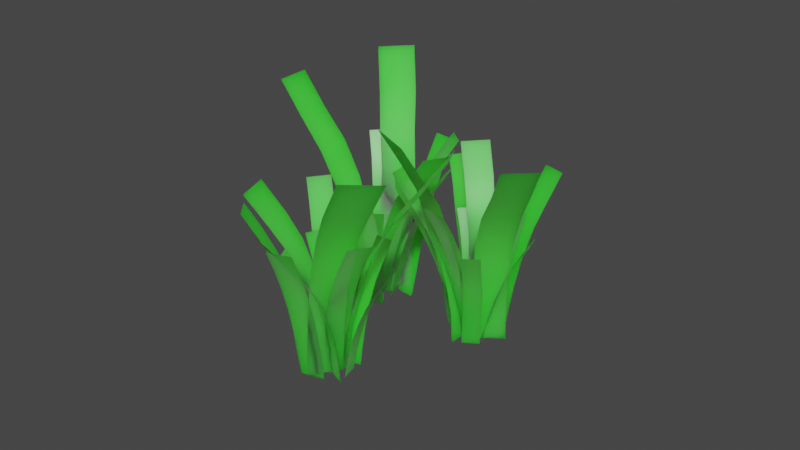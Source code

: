 # Source: GardenBed.blend  (saved by Blender 3.2.14; exported with 4.5.12 LTS)
import bpy
from mathutils import Matrix  # noqa: F401  (used for matrix-valued properties, if any)

bpy.ops.wm.read_factory_settings(use_empty=True)
scene = bpy.context.scene
scene.name = 'Scene'

# ---- collections
col_collection = bpy.data.collections.new('Collection'); scene.collection.children.link(col_collection)

# ---- materials (node trees are filled in below, after node groups)
mat_foliage01_col = bpy.data.materials.new('Foliage01_col')
mat_foliage01_col.use_transparent_shadow = False

# ---- material node trees
mat_foliage01_col.use_nodes = True; mat_foliage01_col.node_tree.nodes.clear()
_N = mat_foliage01_col.node_tree.nodes; _L = mat_foliage01_col.node_tree.links
n0 = _N.new('ShaderNodeBsdfPrincipled'); n0.name = 'Principled BSDF'; n0.location = (10, 300)
n0.distribution = 'GGX'
n0.subsurface_method = 'RANDOM_WALK_SKIN'
n0.inputs[0].default_value = (0.1149, 0.8, 0.07945, 1.0)
n0.inputs[2].default_value = 0.4
n0.inputs[3].default_value = 1.45
n0.inputs[8].default_value = 1.0
n0.inputs[9].default_value = (1.0, 1.0, 0.6)
n0.inputs[10].default_value = 0.1762
n0.inputs[27].default_value = (0.8, 0.8, 0.8, 1.0)
n1 = _N.new('ShaderNodeOutputMaterial'); n1.name = 'Material Output'; n1.location = (300, 300)
n2 = _N.new('ShaderNodeNormalMap'); n2.name = 'Normal Map'; n2.location = (-300, -300)
n2.label = 'Normal/Map'
_L.new(n0.outputs[0], n1.inputs[0])
_L.new(n2.outputs[0], n0.inputs[5])
n1.is_active_output = True

# ---- world
world_world = bpy.data.worlds.new('World'); scene.world = world_world
world_world.use_nodes = True; world_world.node_tree.nodes.clear()
_N = world_world.node_tree.nodes; _L = world_world.node_tree.links
n0 = _N.new('ShaderNodeOutputWorld'); n0.name = 'World Output'; n0.location = (300, 300)
n1 = _N.new('ShaderNodeBackground'); n1.name = 'Background'; n1.location = (10, 300)
n1.inputs[0].default_value = (0.05088, 0.05088, 0.05088, 1.0)
_L.new(n1.outputs[0], n0.inputs[0])
n0.is_active_output = True
world_world.color = (0.05088, 0.05088, 0.05088)
world_world.use_sun_shadow = False
world_world.sun_shadow_jitter_overblur = 0.0

# ---- meshes
me_foliage01_col_002 = bpy.data.meshes.new('Foliage01_col.002')
me_foliage01_col_002.from_pydata([(0.1859, -0.03085, 0.1), (0.178, 0.7163, -0.2142), (0.3098, -0.03085, 0.1193), (0.2931, 0.7191, -0.2142), (0.1816, 0.6013, -0.1293), (0.1863, 0.4932, -0.04486), (0.1895, 0.3746, 0.02079), (0.1906, 0.2418, 0.06391), (0.1899, 0.1066, 0.08923), (0.309, 0.1066, 0.09649), (0.3081, 0.2418, 0.0604), (0.3147, 0.3747, 0.01404), (0.3105, 0.4968, -0.04841), (0.2989, 0.602, -0.129), (0.275, -0.0369, 0.1043), (0.4235, 0.4998, -0.03435), (0.3161, -0.0369, 0.1665), (0.4773, 0.5053, 0.03282), (0.387, 0.4199, 0.007061), (0.3549, 0.3328, 0.03797), (0.3277, 0.2427, 0.06237), (0.3059, 0.1511, 0.08257), (0.2888, 0.05785, 0.0973), (0.3377, 0.05785, 0.1589), (0.3587, 0.1511, 0.1441), (0.376, 0.2427, 0.1263), (0.4065, 0.3328, 0.1014), (0.4402, 0.4213, 0.07005), (0.3452, -0.04038, 0.157), (0.5468, 0.5048, 0.1723), (0.3311, -0.04038, 0.2371), (0.5382, 0.5046, 0.253), (0.4962, 0.4178, 0.1684), (0.4526, 0.3293, 0.1651), (0.4158, 0.2392, 0.1624), (0.3865, 0.1476, 0.1599), (0.3634, 0.05437, 0.1583), (0.3556, 0.05437, 0.2389), (0.3781, 0.1476, 0.2407), (0.4077, 0.2392, 0.243), (0.4443, 0.3293, 0.2458), (0.4875, 0.4175, 0.2492), (0.2793, -0.01284, 0.1994), (0.3427, 0.5123, 0.4018), (0.2262, -0.01284, 0.2288), (0.264, 0.5123, 0.4213), (0.3346, 0.4324, 0.3527), (0.3312, 0.3547, 0.3101), (0.3231, 0.2668, 0.2747), (0.3152, 0.1751, 0.2461), (0.301, 0.08191, 0.2221), (0.2304, 0.08191, 0.2438), (0.2364, 0.1751, 0.2656), (0.2443, 0.2668, 0.2942), (0.2524, 0.3547, 0.3296), (0.2559, 0.4324, 0.3721), (0.2235, -0.03107, 0.1996), (0.03568, 0.5088, 0.2955), (0.1855, -0.03107, 0.1279), (-0.002333, 0.5088, 0.2238), (0.08426, 0.4234, 0.2712), (0.1297, 0.3376, 0.2506), (0.1644, 0.2485, 0.233), (0.1902, 0.1569, 0.2184), (0.2099, 0.06368, 0.2073), (0.1719, 0.06368, 0.1356), (0.1522, 0.1569, 0.1467), (0.1264, 0.2485, 0.1613), (0.09173, 0.3376, 0.1789), (0.04625, 0.4234, 0.1995), (0.3043, -0.02219, 0.1057), (0.5561, 0.7592, -0.104), (0.3637, -0.02219, 0.2074), (0.6138, 0.7752, 0.01413), (0.484, 0.6228, -0.03601), (0.4274, 0.5173, 0.01279), (0.3879, 0.3834, 0.05383), (0.3514, 0.2505, 0.07649), (0.3235, 0.1153, 0.09379), (0.3829, 0.1153, 0.1955), (0.4108, 0.2505, 0.1782), (0.4473, 0.3834, 0.1555), (0.4861, 0.5241, 0.1215), (0.542, 0.6369, 0.08024), (0.3663, -0.03035, 0.09691), (0.5485, 0.5264, 0.2441), (0.2955, -0.03035, 0.1579), (0.4929, 0.5285, 0.3095), (0.4985, 0.4406, 0.2051), (0.4483, 0.3601, 0.1671), (0.4095, 0.2718, 0.1372), (0.3845, 0.1728, 0.117), (0.3705, 0.07207, 0.1044), (0.3088, 0.07207, 0.1685), (0.3298, 0.1728, 0.1854), (0.3529, 0.2718, 0.2115), (0.3903, 0.3628, 0.2393), (0.4417, 0.4412, 0.2716), (0.3208, -0.03486, 0.1454), (0.3278, 0.365, 0.2966), (0.2657, -0.03486, 0.1387), (0.2637, 0.3691, 0.2947), (0.3219, 0.3055, 0.2559), (0.3199, 0.2406, 0.2228), (0.3192, 0.1735, 0.1956), (0.3183, 0.1052, 0.1734), (0.3181, 0.03574, 0.1566), (0.2596, 0.03574, 0.1546), (0.2579, 0.1052, 0.1737), (0.2596, 0.1735, 0.1921), (0.259, 0.2406, 0.2214), (0.2605, 0.3066, 0.2557), (0.2571, -0.03745, 0.1598), (0.151, 0.3688, 0.2668), (0.2184, -0.03745, 0.1132), (0.1093, 0.3686, 0.223), (0.1777, 0.304, 0.24), (0.2006, 0.238, 0.2169), (0.2199, 0.1709, 0.1973), (0.2354, 0.1026, 0.1818), (0.2475, 0.03315, 0.1695), (0.2055, 0.03315, 0.1262), (0.1936, 0.1026, 0.1381), (0.1781, 0.1709, 0.1538), (0.1588, 0.238, 0.1732), (0.136, 0.3037, 0.1961), (0.2648, -0.01693, 0.102), (0.1193, 0.3743, 0.04023), (0.2737, -0.01693, 0.05766), (0.1462, 0.3743, -0.01389), (0.1511, 0.3148, 0.05937), (0.1769, 0.2569, 0.07793), (0.2009, 0.1914, 0.09044), (0.221, 0.1231, 0.09976), (0.2414, 0.05367, 0.1033), (0.2632, 0.05367, 0.05275), (0.2479, 0.1231, 0.04564), (0.2279, 0.1914, 0.03631), (0.2039, 0.2569, 0.02381), (0.1781, 0.3148, 0.005244), (0.2751, -0.03217, 0.08017), (0.3113, 0.3701, -0.07274), (0.3342, -0.03217, 0.09321), (0.3704, 0.3701, -0.05969), (0.3017, 0.3065, -0.0334), (0.2914, 0.2425, 0.002322), (0.2847, 0.1762, 0.03053), (0.2805, 0.1079, 0.05221), (0.2773, 0.03843, 0.06876), (0.3364, 0.03843, 0.0818), (0.3396, 0.1079, 0.06526), (0.3438, 0.1762, 0.04357), (0.3505, 0.2425, 0.01536), (0.3608, 0.3065, -0.02036), (0.3059, -0.0239, 0.1614), (0.3034, 0.5583, 0.4055), (0.2195, -0.0239, 0.146), (0.2085, 0.5702, 0.3812), (0.2996, 0.4567, 0.3318), (0.2992, 0.3781, 0.2761), (0.2949, 0.2783, 0.2339), (0.2997, 0.1793, 0.2022), (0.3034, 0.07852, 0.178), (0.217, 0.07852, 0.1626), (0.2134, 0.1793, 0.1868), (0.2086, 0.2783, 0.2185), (0.2092, 0.3832, 0.2569), (0.2056, 0.4672, 0.3085), (-0.1447, -0.03085, 0.1923), (-0.2758, 0.7163, 0.478), (-0.2475, -0.03085, 0.1204), (-0.3792, 0.7191, 0.4273), (-0.2416, 0.6013, 0.4001), (-0.2087, 0.4932, 0.3223), (-0.1827, 0.3746, 0.2619), (-0.1648, 0.2418, 0.2227), (-0.153, 0.1066, 0.2003), (-0.2568, 0.1066, 0.1413), (-0.2718, 0.2418, 0.1742), (-0.2982, 0.3747, 0.2129), (-0.3219, 0.4968, 0.2708), (-0.3469, 0.602, 0.3483), (-0.2228, -0.0369, 0.1493), (-0.4172, 0.4998, 0.2084), (-0.2324, -0.0369, 0.07538), (-0.4359, 0.5053, 0.1245), (-0.3662, 0.4199, 0.1873), (-0.3238, 0.3328, 0.1737), (-0.2886, 0.2427, 0.1637), (-0.2601, 0.1511, 0.1552), (-0.2383, 0.05785, 0.1495), (-0.2551, 0.05785, 0.07266), (-0.2804, 0.1511, 0.07675), (-0.3038, 0.2427, 0.08512), (-0.3422, 0.3328, 0.094), (-0.3863, 0.4213, 0.1073), (-0.2627, -0.04038, 0.07111), (-0.4369, 0.5048, -0.03136), (-0.2148, -0.04038, 0.00533), (-0.3937, 0.5046, -0.1001), (-0.3932, 0.4178, -0.005615), (-0.3556, 0.3293, 0.01657), (-0.3237, 0.2392, 0.03514), (-0.2985, 0.1476, 0.05024), (-0.2785, 0.05437, 0.06188), (-0.2359, 0.05437, -0.007077), (-0.2554, 0.1476, -0.01856), (-0.281, 0.2392, -0.03361), (-0.3126, 0.3293, -0.05223), (-0.3499, 0.4175, -0.07431), (-0.1849, -0.01284, 0.06199), (-0.1527, 0.5123, -0.1477), (-0.1243, -0.01284, 0.05897), (-0.07342, 0.5123, -0.1306), (-0.1671, 0.4324, -0.09999), (-0.1827, 0.3547, -0.06025), (-0.191, 0.2668, -0.02487), (-0.1965, 0.1751, 0.004263), (-0.1943, 0.08191, 0.03203), (-0.1214, 0.08191, 0.04364), (-0.1172, 0.1751, 0.02141), (-0.1117, 0.2668, -0.007715), (-0.1034, 0.3547, -0.0431), (-0.08777, 0.4324, -0.08284), (-0.1346, -0.03107, 0.08635), (0.07625, 0.5088, 0.08282), (-0.132, -0.03107, 0.1675), (0.07884, 0.5088, 0.1639), (0.0219, 0.4234, 0.08333), (-0.02797, 0.3376, 0.08176), (-0.06688, 0.2485, 0.08239), (-0.09647, 0.1569, 0.08412), (-0.1191, 0.06368, 0.08544), (-0.1165, 0.06368, 0.1666), (-0.09388, 0.1569, 0.1652), (-0.06429, 0.2485, 0.1635), (-0.02538, 0.3376, 0.1629), (0.02449, 0.4234, 0.1644), (-0.2485, -0.02219, 0.1351), (-0.5669, 0.7592, 0.2127), (-0.2571, -0.02219, 0.0177), (-0.5667, 0.7752, 0.08121), (-0.4722, 0.6228, 0.1833), (-0.3999, 0.5173, 0.1644), (-0.3464, 0.3834, 0.1449), (-0.3036, 0.2505, 0.1406), (-0.271, 0.1153, 0.1374), (-0.2796, 0.1153, 0.01995), (-0.3123, 0.2505, 0.02321), (-0.355, 0.3834, 0.02749), (-0.4048, 0.5241, 0.04097), (-0.4731, 0.6369, 0.05344), (-0.308, -0.03035, 0.1158), (-0.4069, 0.5264, -0.09659), (-0.2176, -0.03035, 0.09211), (-0.3282, 0.5285, -0.1308), (-0.3791, 0.4406, -0.0396), (-0.3508, 0.3601, 0.01666), (-0.3291, 0.2718, 0.06056), (-0.3155, 0.1728, 0.08968), (-0.3085, 0.07207, 0.1072), (-0.2249, 0.07207, 0.07674), (-0.2363, 0.1728, 0.05237), (-0.2456, 0.2718, 0.01873), (-0.267, 0.3628, -0.0227), (-0.2989, 0.4412, -0.07429), (-0.2459, -0.03486, 0.09222), (-0.1856, 0.365, -0.04668), (-0.1993, -0.03486, 0.1224), (-0.1289, 0.3691, -0.01679), (-0.1982, 0.3055, -0.00755), (-0.211, 0.2406, 0.02311), (-0.2223, 0.1735, 0.04786), (-0.2312, 0.1052, 0.06817), (-0.2385, 0.03574, 0.08331), (-0.1868, 0.03574, 0.1109), (-0.1769, 0.1052, 0.09449), (-0.1704, 0.1735, 0.0772), (-0.1569, 0.2406, 0.05114), (-0.1432, 0.3066, 0.01967), (-0.1823, -0.03745, 0.1073), (-0.03998, 0.3688, 0.05787), (-0.168, -0.03745, 0.1662), (-0.02182, 0.3686, 0.1156), (-0.07569, 0.304, 0.07024), (-0.1064, 0.238, 0.08089), (-0.1324, 0.1709, 0.09005), (-0.1531, 0.1026, 0.09706), (-0.1694, 0.03315, 0.1028), (-0.1508, 0.03315, 0.1602), (-0.1349, 0.1026, 0.1547), (-0.114, 0.1709, 0.1475), (-0.08818, 0.238, 0.1385), (-0.0576, 0.3037, 0.128), (-0.2146, -0.01693, 0.1559), (-0.1111, 0.3743, 0.2753), (-0.2422, -0.01693, 0.1917), (-0.1592, 0.3743, 0.3121), (-0.1313, 0.3148, 0.2441), (-0.1463, 0.2569, 0.2161), (-0.1624, 0.1914, 0.1943), (-0.1763, 0.1231, 0.1771), (-0.1931, 0.05367, 0.165), (-0.2349, 0.05367, 0.2008), (-0.2243, 0.1231, 0.2139), (-0.2104, 0.1914, 0.231), (-0.1943, 0.2569, 0.2528), (-0.1793, 0.3148, 0.2809), (-0.2335, -0.03217, 0.1709), (-0.3333, 0.3701, 0.2923), (-0.2808, -0.03217, 0.1332), (-0.3806, 0.3701, 0.2546), (-0.3074, 0.3065, 0.2612), (-0.2824, 0.2425, 0.2336), (-0.264, 0.1762, 0.2113), (-0.2507, 0.1079, 0.1936), (-0.2405, 0.03843, 0.1802), (-0.2878, 0.03843, 0.1425), (-0.298, 0.1079, 0.1559), (-0.3113, 0.1762, 0.1736), (-0.3297, 0.2425, 0.1959), (-0.3547, 0.3065, 0.2235), (-0.2254, -0.0239, 0.08445), (-0.1158, 0.5583, -0.1337), (-0.1546, -0.0239, 0.1363), (-0.04121, 0.5702, -0.07013), (-0.1448, 0.4567, -0.06581), (-0.169, 0.3781, -0.01563), (-0.1837, 0.2783, 0.02413), (-0.2019, 0.1793, 0.05048), (-0.2158, 0.07852, 0.07059), (-0.1451, 0.07852, 0.1224), (-0.1311, 0.1793, 0.1023), (-0.1129, 0.2783, 0.07593), (-0.09655, 0.3832, 0.0412), (-0.07064, 0.4672, -0.003603), (-0.008515, -0.03085, -0.3637), (0.2845, 0.7163, -0.4776), (0.01529, -0.03085, -0.2406), (0.3235, 0.7191, -0.3693), (0.2057, 0.6013, -0.4455), (0.1279, 0.4932, -0.4125), (0.06724, 0.3746, -0.3872), (0.02706, 0.2418, -0.3715), (0.002974, 0.1066, -0.3636), (0.03651, 0.1066, -0.2491), (0.07014, 0.2418, -0.2622), (0.116, 0.3747, -0.2717), (0.1733, 0.4968, -0.2967), (0.2452, 0.602, -0.335), (0.0176, -0.0369, -0.2785), (0.1984, 0.4998, -0.1857), (-0.02693, -0.0369, -0.2187), (0.1534, 0.5053, -0.1123), (0.1471, 0.4199, -0.206), (0.1071, 0.3328, -0.2257), (0.07496, 0.2427, -0.243), (0.04853, 0.1511, -0.2568), (0.0289, 0.05785, -0.2678), (-0.01249, 0.05785, -0.201), (0.00856, 0.1511, -0.1862), (0.03115, 0.2427, -0.176), (0.06487, 0.3328, -0.1557), (0.1058, 0.4213, -0.1346), (-0.008133, -0.04038, -0.1946), (0.0457, 0.5048, 0.0002923), (-0.0883, -0.04038, -0.1807), (-0.03316, 0.5046, 0.01959), (0.03224, 0.4178, -0.0486), (0.02065, 0.3293, -0.09073), (0.01064, 0.2392, -0.1263), (0.003058, 0.1476, -0.1547), (-0.0032, 0.05437, -0.1769), (-0.08173, 0.05437, -0.157), (-0.07573, 0.1476, -0.1352), (-0.06787, 0.2392, -0.1066), (-0.05814, 0.3293, -0.07127), (-0.04666, 0.4175, -0.02941), (-0.07035, -0.01284, -0.2422), (-0.2394, 0.5123, -0.1139), (-0.116, -0.01284, -0.2822), (-0.2844, 0.5123, -0.1814), (-0.1958, 0.4324, -0.1382), (-0.157, 0.3547, -0.1559), (-0.1264, 0.2668, -0.1755), (-0.1022, 0.1751, -0.1926), (-0.08445, 0.08191, -0.2141), (-0.1287, 0.08191, -0.2732), (-0.1472, 0.1751, -0.2601), (-0.1714, 0.2668, -0.243), (-0.202, 0.3547, -0.2234), (-0.2409, 0.4324, -0.2057), (-0.08948, -0.03107, -0.2946), (-0.2434, 0.5088, -0.4388), (-0.03489, -0.03107, -0.3547), (-0.1888, 0.5088, -0.4989), (-0.204, 0.4234, -0.4014), (-0.1693, 0.3376, -0.3655), (-0.1409, 0.2485, -0.3389), (-0.1184, 0.1569, -0.3196), (-0.1013, 0.06368, -0.3048), (-0.04671, 0.06368, -0.3649), (-0.06384, 0.1569, -0.3796), (-0.0863, 0.2485, -0.399), (-0.1147, 0.3376, -0.4256), (-0.1494, 0.4234, -0.4614), (0.02622, -0.02219, -0.2504), (0.3089, 0.7592, -0.08458), (-0.04931, -0.02219, -0.1601), (0.2172, 0.7752, 0.009774), (0.2205, 0.6228, -0.1293), (0.1554, 0.5173, -0.1661), (0.1034, 0.3834, -0.1893), (0.06968, 0.2505, -0.216), (0.04396, 0.1153, -0.2364), (-0.03158, 0.1153, -0.146), (-0.005856, 0.2505, -0.1257), (0.02785, 0.3834, -0.09896), (0.07295, 0.5241, -0.07403), (0.1307, 0.6369, -0.03543), (0.05551, -0.03035, -0.1951), (-0.02129, 0.5264, 0.02621), (-0.02589, -0.03035, -0.241), (-0.1016, 0.5285, -0.003972), (-0.001538, 0.4406, -0.03401), (0.01729, 0.3601, -0.09411), (0.03225, 0.2718, -0.1407), (0.04274, 0.1728, -0.1711), (0.04991, 0.07207, -0.1886), (-0.0313, 0.07207, -0.2249), (-0.04008, 0.1728, -0.1994), (-0.05685, 0.2718, -0.1688), (-0.07031, 0.3628, -0.1242), (-0.08331, 0.4412, -0.06495), (-0.00549, -0.03486, -0.2214), (-0.1454, 0.365, -0.1636), (-0.0179, -0.03486, -0.2755), (-0.1654, 0.3691, -0.2245), (-0.1091, 0.3055, -0.1829), (-0.07866, 0.2406, -0.1961), (-0.0533, 0.1735, -0.206), (-0.03275, 0.1052, -0.2143), (-0.01699, 0.03574, -0.2201), (-0.03496, 0.03574, -0.2759), (-0.05347, 0.1052, -0.2711), (-0.07018, 0.1735, -0.2632), (-0.098, 0.2406, -0.2538), (-0.1298, 0.3066, -0.2408), (-0.04069, -0.03745, -0.2765), (-0.1773, 0.3688, -0.34), (-0.009886, -0.03745, -0.3287), (-0.1501, 0.3686, -0.3941), (-0.143, 0.304, -0.3241), (-0.1135, 0.238, -0.3103), (-0.0885, 0.1709, -0.2988), (-0.06874, 0.1026, -0.2894), (-0.05307, 0.03315, -0.2822), (-0.02647, 0.03315, -0.3364), (-0.04174, 0.1026, -0.3435), (-0.06176, 0.1709, -0.3529), (-0.08652, 0.238, -0.3644), (-0.1158, 0.3037, -0.3781), (0.01636, -0.01693, -0.2888), (0.02517, 0.3743, -0.4467), (0.06109, -0.01693, -0.2954), (0.08523, 0.3743, -0.4396), (0.01794, 0.3148, -0.4102), (0.00922, 0.2569, -0.3797), (0.005592, 0.1914, -0.3528), (0.003601, 0.1231, -0.3308), (0.007236, 0.05367, -0.3104), (0.06214, 0.05367, -0.307), (0.06366, 0.1231, -0.3238), (0.06565, 0.1914, -0.3458), (0.06928, 0.2569, -0.3726), (0.078, 0.3148, -0.4032), (0.04038, -0.03217, -0.2865), (0.1965, 0.3701, -0.3042), (0.04811, -0.03217, -0.2265), (0.2042, 0.3701, -0.2443), (0.1562, 0.3065, -0.3), (0.1191, 0.2425, -0.2976), (0.09033, 0.1762, -0.2943), (0.06851, 0.1079, -0.2909), (0.05186, 0.03843, -0.2883), (0.05959, 0.03843, -0.2283), (0.07624, 0.1079, -0.2309), (0.09806, 0.1762, -0.2343), (0.1269, 0.2425, -0.2376), (0.164, 0.3065, -0.24), (-0.02558, -0.0239, -0.2301), (-0.2561, 0.5583, -0.1497), (-0.04037, -0.0239, -0.3165), (-0.2655, 0.5702, -0.2473), (-0.1881, 0.4567, -0.1783), (-0.1358, 0.3781, -0.1975), (-0.09753, 0.2783, -0.2158), (-0.0661, 0.1793, -0.222), (-0.04212, 0.07852, -0.2268), (-0.05691, 0.07852, -0.3132), (-0.08089, 0.1793, -0.3085), (-0.1123, 0.2783, -0.3022), (-0.1482, 0.3832, -0.2887), (-0.198, 0.4672, -0.2745)], [], [(4, 13, 3, 1), (0, 2, 9, 8), (8, 9, 10, 7), (7, 10, 11, 6), (6, 11, 12, 5), (5, 12, 13, 4), (18, 27, 17, 15), (14, 16, 23, 22), (22, 23, 24, 21), (21, 24, 25, 20), (20, 25, 26, 19), (19, 26, 27, 18), (32, 41, 31, 29), (28, 30, 37, 36), (36, 37, 38, 35), (35, 38, 39, 34), (34, 39, 40, 33), (33, 40, 41, 32), (46, 55, 45, 43), (42, 44, 51, 50), (50, 51, 52, 49), (49, 52, 53, 48), (48, 53, 54, 47), (47, 54, 55, 46), (60, 69, 59, 57), (56, 58, 65, 64), (64, 65, 66, 63), (63, 66, 67, 62), (62, 67, 68, 61), (61, 68, 69, 60), (74, 83, 73, 71), (70, 72, 79, 78), (78, 79, 80, 77), (77, 80, 81, 76), (76, 81, 82, 75), (75, 82, 83, 74), (88, 97, 87, 85), (84, 86, 93, 92), (92, 93, 94, 91), (91, 94, 95, 90), (90, 95, 96, 89), (89, 96, 97, 88), (102, 111, 101, 99), (98, 100, 107, 106), (106, 107, 108, 105), (105, 108, 109, 104), (104, 109, 110, 103), (103, 110, 111, 102), (116, 125, 115, 113), (112, 114, 121, 120), (120, 121, 122, 119), (119, 122, 123, 118), (118, 123, 124, 117), (117, 124, 125, 116), (130, 139, 129, 127), (126, 128, 135, 134), (134, 135, 136, 133), (133, 136, 137, 132), (132, 137, 138, 131), (131, 138, 139, 130), (144, 153, 143, 141), (140, 142, 149, 148), (148, 149, 150, 147), (147, 150, 151, 146), (146, 151, 152, 145), (145, 152, 153, 144), (158, 167, 157, 155), (154, 156, 163, 162), (162, 163, 164, 161), (161, 164, 165, 160), (160, 165, 166, 159), (159, 166, 167, 158), (172, 181, 171, 169), (168, 170, 177, 176), (176, 177, 178, 175), (175, 178, 179, 174), (174, 179, 180, 173), (173, 180, 181, 172), (186, 195, 185, 183), (182, 184, 191, 190), (190, 191, 192, 189), (189, 192, 193, 188), (188, 193, 194, 187), (187, 194, 195, 186), (200, 209, 199, 197), (196, 198, 205, 204), (204, 205, 206, 203), (203, 206, 207, 202), (202, 207, 208, 201), (201, 208, 209, 200), (214, 223, 213, 211), (210, 212, 219, 218), (218, 219, 220, 217), (217, 220, 221, 216), (216, 221, 222, 215), (215, 222, 223, 214), (228, 237, 227, 225), (224, 226, 233, 232), (232, 233, 234, 231), (231, 234, 235, 230), (230, 235, 236, 229), (229, 236, 237, 228), (242, 251, 241, 239), (238, 240, 247, 246), (246, 247, 248, 245), (245, 248, 249, 244), (244, 249, 250, 243), (243, 250, 251, 242), (256, 265, 255, 253), (252, 254, 261, 260), (260, 261, 262, 259), (259, 262, 263, 258), (258, 263, 264, 257), (257, 264, 265, 256), (270, 279, 269, 267), (266, 268, 275, 274), (274, 275, 276, 273), (273, 276, 277, 272), (272, 277, 278, 271), (271, 278, 279, 270), (284, 293, 283, 281), (280, 282, 289, 288), (288, 289, 290, 287), (287, 290, 291, 286), (286, 291, 292, 285), (285, 292, 293, 284), (298, 307, 297, 295), (294, 296, 303, 302), (302, 303, 304, 301), (301, 304, 305, 300), (300, 305, 306, 299), (299, 306, 307, 298), (312, 321, 311, 309), (308, 310, 317, 316), (316, 317, 318, 315), (315, 318, 319, 314), (314, 319, 320, 313), (313, 320, 321, 312), (326, 335, 325, 323), (322, 324, 331, 330), (330, 331, 332, 329), (329, 332, 333, 328), (328, 333, 334, 327), (327, 334, 335, 326), (340, 349, 339, 337), (336, 338, 345, 344), (344, 345, 346, 343), (343, 346, 347, 342), (342, 347, 348, 341), (341, 348, 349, 340), (354, 363, 353, 351), (350, 352, 359, 358), (358, 359, 360, 357), (357, 360, 361, 356), (356, 361, 362, 355), (355, 362, 363, 354), (368, 377, 367, 365), (364, 366, 373, 372), (372, 373, 374, 371), (371, 374, 375, 370), (370, 375, 376, 369), (369, 376, 377, 368), (382, 391, 381, 379), (378, 380, 387, 386), (386, 387, 388, 385), (385, 388, 389, 384), (384, 389, 390, 383), (383, 390, 391, 382), (396, 405, 395, 393), (392, 394, 401, 400), (400, 401, 402, 399), (399, 402, 403, 398), (398, 403, 404, 397), (397, 404, 405, 396), (410, 419, 409, 407), (406, 408, 415, 414), (414, 415, 416, 413), (413, 416, 417, 412), (412, 417, 418, 411), (411, 418, 419, 410), (424, 433, 423, 421), (420, 422, 429, 428), (428, 429, 430, 427), (427, 430, 431, 426), (426, 431, 432, 425), (425, 432, 433, 424), (438, 447, 437, 435), (434, 436, 443, 442), (442, 443, 444, 441), (441, 444, 445, 440), (440, 445, 446, 439), (439, 446, 447, 438), (452, 461, 451, 449), (448, 450, 457, 456), (456, 457, 458, 455), (455, 458, 459, 454), (454, 459, 460, 453), (453, 460, 461, 452), (466, 475, 465, 463), (462, 464, 471, 470), (470, 471, 472, 469), (469, 472, 473, 468), (468, 473, 474, 467), (467, 474, 475, 466), (480, 489, 479, 477), (476, 478, 485, 484), (484, 485, 486, 483), (483, 486, 487, 482), (482, 487, 488, 481), (481, 488, 489, 480), (494, 503, 493, 491), (490, 492, 499, 498), (498, 499, 500, 497), (497, 500, 501, 496), (496, 501, 502, 495), (495, 502, 503, 494)])
me_foliage01_col_002.polygons.foreach_set('use_smooth', [True] * 216)
_uv = me_foliage01_col_002.uv_layers.new(name='UVMap')
_uv.uv.foreach_set('vector', [0.0, 0.8026, 0.1177, 0.8026, 0.1177, 0.945, 0.0, 0.945, 0.0, 0.09021, 0.1177, 0.09021, 0.1177, 0.2327, 0.0, 0.2327, 0.0, 0.2327, 0.1177, 0.2327, 0.1177, 0.3752, 0.0, 0.3752, 0.0, 0.3752, 0.1177, 0.3752, 0.1177, 0.5176, 0.0, 0.5176, 0.0, 0.5176, 0.1177, 0.5176, 0.1177, 0.6601, 0.0, 0.6601, 0.0, 0.6601, 0.1177, 0.6601, 0.1177, 0.8026, 0.0, 0.8026, 0.3969, 0.7902, 0.5146, 0.7902, 0.5146, 0.9326, 0.3969, 0.9326, 0.3969, 0.07781, 0.5146, 0.07781, 0.5146, 0.2203, 0.3969, 0.2203, 0.3969, 0.2203, 0.5146, 0.2203, 0.5146, 0.3628, 0.3969, 0.3628, 0.3969, 0.3628, 0.5146, 0.3628, 0.5146, 0.5052, 0.3969, 0.5052, 0.3969, 0.5052, 0.5146, 0.5052, 0.5146, 0.6477, 0.3969, 0.6477, 0.3969, 0.6477, 0.5146, 0.6477, 0.5146, 0.7902, 0.3969, 0.7902, 0.2945, 0.7948, 0.4123, 0.7948, 0.4123, 0.9373, 0.2945, 0.9373, 0.2945, 0.08246, 0.4123, 0.08246, 0.4123, 0.2249, 0.2945, 0.2249, 0.2945, 0.2249, 0.4123, 0.2249, 0.4123, 0.3674, 0.2945, 0.3674, 0.2945, 0.3674, 0.4123, 0.3674, 0.4123, 0.5099, 0.2945, 0.5099, 0.2945, 0.5099, 0.4123, 0.5099, 0.4123, 0.6524, 0.2945, 0.6524, 0.2945, 0.6524, 0.4123, 0.6524, 0.4123, 0.7948, 0.2945, 0.7948, 0.5054, 0.7902, 0.6231, 0.7902, 0.6231, 0.9326, 0.5054, 0.9326, 0.5054, 0.07781, 0.6231, 0.07781, 0.6231, 0.2203, 0.5054, 0.2203, 0.5054, 0.2203, 0.6231, 0.2203, 0.6231, 0.3628, 0.5054, 0.3628, 0.5054, 0.3628, 0.6231, 0.3628, 0.6231, 0.5052, 0.5054, 0.5052, 0.5054, 0.5052, 0.6231, 0.5052, 0.6231, 0.6477, 0.5054, 0.6477, 0.5054, 0.6477, 0.6231, 0.6477, 0.6231, 0.7902, 0.5054, 0.7902, 0.2945, 0.7948, 0.4123, 0.7948, 0.4123, 0.9373, 0.2945, 0.9373, 0.2945, 0.08246, 0.4123, 0.08246, 0.4123, 0.2249, 0.2945, 0.2249, 0.2945, 0.2249, 0.4123, 0.2249, 0.4123, 0.3674, 0.2945, 0.3674, 0.2945, 0.3674, 0.4123, 0.3674, 0.4123, 0.5099, 0.2945, 0.5099, 0.2945, 0.5099, 0.4123, 0.5099, 0.4123, 0.6524, 0.2945, 0.6524, 0.2945, 0.6524, 0.4123, 0.6524, 0.4123, 0.7948, 0.2945, 0.7948, 0.3984, 0.7824, 0.5161, 0.7824, 0.5161, 0.9249, 0.3984, 0.9249, 0.3984, 0.07006, 0.5161, 0.07006, 0.5161, 0.2125, 0.3984, 0.2125, 0.3984, 0.2125, 0.5161, 0.2125, 0.5161, 0.355, 0.3984, 0.355, 0.3984, 0.355, 0.5161, 0.355, 0.5161, 0.4975, 0.3984, 0.4975, 0.3984, 0.4975, 0.5161, 0.4975, 0.5161, 0.6399, 0.3984, 0.6399, 0.3984, 0.6399, 0.5161, 0.6399, 0.5161, 0.7824, 0.3984, 0.7824, 0.0, 0.8026, 0.1177, 0.8026, 0.1177, 0.945, 0.0, 0.945, 0.0, 0.09021, 0.1177, 0.09021, 0.1177, 0.2327, 0.0, 0.2327, 0.0, 0.2327, 0.1177, 0.2327, 0.1177, 0.3752, 0.0, 0.3752, 0.0, 0.3752, 0.1177, 0.3752, 0.1177, 0.5176, 0.0, 0.5176, 0.0, 0.5176, 0.1177, 0.5176, 0.1177, 0.6601, 0.0, 0.6601, 0.0, 0.6601, 0.1177, 0.6601, 0.1177, 0.8026, 0.0, 0.8026, 0.3969, 0.7902, 0.5146, 0.7902, 0.5146, 0.9326, 0.3969, 0.9326, 0.3969, 0.07781, 0.5146, 0.07781, 0.5146, 0.2203, 0.3969, 0.2203, 0.3969, 0.2203, 0.5146, 0.2203, 0.5146, 0.3628, 0.3969, 0.3628, 0.3969, 0.3628, 0.5146, 0.3628, 0.5146, 0.5052, 0.3969, 0.5052, 0.3969, 0.5052, 0.5146, 0.5052, 0.5146, 0.6477, 0.3969, 0.6477, 0.3969, 0.6477, 0.5146, 0.6477, 0.5146, 0.7902, 0.3969, 0.7902, 0.2945, 0.7948, 0.4123, 0.7948, 0.4123, 0.9373, 0.2945, 0.9373, 0.2945, 0.08246, 0.4123, 0.08246, 0.4123, 0.2249, 0.2945, 0.2249, 0.2945, 0.2249, 0.4123, 0.2249, 0.4123, 0.3674, 0.2945, 0.3674, 0.2945, 0.3674, 0.4123, 0.3674, 0.4123, 0.5099, 0.2945, 0.5099, 0.2945, 0.5099, 0.4123, 0.5099, 0.4123, 0.6524, 0.2945, 0.6524, 0.2945, 0.6524, 0.4123, 0.6524, 0.4123, 0.7948, 0.2945, 0.7948, 0.5054, 0.7902, 0.6231, 0.7902, 0.6231, 0.9326, 0.5054, 0.9326, 0.5054, 0.07781, 0.6231, 0.07781, 0.6231, 0.2203, 0.5054, 0.2203, 0.5054, 0.2203, 0.6231, 0.2203, 0.6231, 0.3628, 0.5054, 0.3628, 0.5054, 0.3628, 0.6231, 0.3628, 0.6231, 0.5052, 0.5054, 0.5052, 0.5054, 0.5052, 0.6231, 0.5052, 0.6231, 0.6477, 0.5054, 0.6477, 0.5054, 0.6477, 0.6231, 0.6477, 0.6231, 0.7902, 0.5054, 0.7902, 0.2945, 0.7948, 0.4123, 0.7948, 0.4123, 0.9373, 0.2945, 0.9373, 0.2945, 0.08246, 0.4123, 0.08246, 0.4123, 0.2249, 0.2945, 0.2249, 0.2945, 0.2249, 0.4123, 0.2249, 0.4123, 0.3674, 0.2945, 0.3674, 0.2945, 0.3674, 0.4123, 0.3674, 0.4123, 0.5099, 0.2945, 0.5099, 0.2945, 0.5099, 0.4123, 0.5099, 0.4123, 0.6524, 0.2945, 0.6524, 0.2945, 0.6524, 0.4123, 0.6524, 0.4123, 0.7948, 0.2945, 0.7948, 0.3984, 0.7824, 0.5161, 0.7824, 0.5161, 0.9249, 0.3984, 0.9249, 0.3984, 0.07006, 0.5161, 0.07006, 0.5161, 0.2125, 0.3984, 0.2125, 0.3984, 0.2125, 0.5161, 0.2125, 0.5161, 0.355, 0.3984, 0.355, 0.3984, 0.355, 0.5161, 0.355, 0.5161, 0.4975, 0.3984, 0.4975, 0.3984, 0.4975, 0.5161, 0.4975, 0.5161, 0.6399, 0.3984, 0.6399, 0.3984, 0.6399, 0.5161, 0.6399, 0.5161, 0.7824, 0.3984, 0.7824, 0.0, 0.8026, 0.1177, 0.8026, 0.1177, 0.945, 0.0, 0.945, 0.0, 0.09021, 0.1177, 0.09021, 0.1177, 0.2327, 0.0, 0.2327, 0.0, 0.2327, 0.1177, 0.2327, 0.1177, 0.3752, 0.0, 0.3752, 0.0, 0.3752, 0.1177, 0.3752, 0.1177, 0.5176, 0.0, 0.5176, 0.0, 0.5176, 0.1177, 0.5176, 0.1177, 0.6601, 0.0, 0.6601, 0.0, 0.6601, 0.1177, 0.6601, 0.1177, 0.8026, 0.0, 0.8026, 0.3969, 0.7902, 0.5146, 0.7902, 0.5146, 0.9326, 0.3969, 0.9326, 0.3969, 0.07781, 0.5146, 0.07781, 0.5146, 0.2203, 0.3969, 0.2203, 0.3969, 0.2203, 0.5146, 0.2203, 0.5146, 0.3628, 0.3969, 0.3628, 0.3969, 0.3628, 0.5146, 0.3628, 0.5146, 0.5052, 0.3969, 0.5052, 0.3969, 0.5052, 0.5146, 0.5052, 0.5146, 0.6477, 0.3969, 0.6477, 0.3969, 0.6477, 0.5146, 0.6477, 0.5146, 0.7902, 0.3969, 0.7902, 0.2945, 0.7948, 0.4123, 0.7948, 0.4123, 0.9373, 0.2945, 0.9373, 0.2945, 0.08246, 0.4123, 0.08246, 0.4123, 0.2249, 0.2945, 0.2249, 0.2945, 0.2249, 0.4123, 0.2249, 0.4123, 0.3674, 0.2945, 0.3674, 0.2945, 0.3674, 0.4123, 0.3674, 0.4123, 0.5099, 0.2945, 0.5099, 0.2945, 0.5099, 0.4123, 0.5099, 0.4123, 0.6524, 0.2945, 0.6524, 0.2945, 0.6524, 0.4123, 0.6524, 0.4123, 0.7948, 0.2945, 0.7948, 0.5054, 0.7902, 0.6231, 0.7902, 0.6231, 0.9326, 0.5054, 0.9326, 0.5054, 0.07781, 0.6231, 0.07781, 0.6231, 0.2203, 0.5054, 0.2203, 0.5054, 0.2203, 0.6231, 0.2203, 0.6231, 0.3628, 0.5054, 0.3628, 0.5054, 0.3628, 0.6231, 0.3628, 0.6231, 0.5052, 0.5054, 0.5052, 0.5054, 0.5052, 0.6231, 0.5052, 0.6231, 0.6477, 0.5054, 0.6477, 0.5054, 0.6477, 0.6231, 0.6477, 0.6231, 0.7902, 0.5054, 0.7902, 0.2945, 0.7948, 0.4123, 0.7948, 0.4123, 0.9373, 0.2945, 0.9373, 0.2945, 0.08246, 0.4123, 0.08246, 0.4123, 0.2249, 0.2945, 0.2249, 0.2945, 0.2249, 0.4123, 0.2249, 0.4123, 0.3674, 0.2945, 0.3674, 0.2945, 0.3674, 0.4123, 0.3674, 0.4123, 0.5099, 0.2945, 0.5099, 0.2945, 0.5099, 0.4123, 0.5099, 0.4123, 0.6524, 0.2945, 0.6524, 0.2945, 0.6524, 0.4123, 0.6524, 0.4123, 0.7948, 0.2945, 0.7948, 0.3984, 0.7824, 0.5161, 0.7824, 0.5161, 0.9249, 0.3984, 0.9249, 0.3984, 0.07006, 0.5161, 0.07006, 0.5161, 0.2125, 0.3984, 0.2125, 0.3984, 0.2125, 0.5161, 0.2125, 0.5161, 0.355, 0.3984, 0.355, 0.3984, 0.355, 0.5161, 0.355, 0.5161, 0.4975, 0.3984, 0.4975, 0.3984, 0.4975, 0.5161, 0.4975, 0.5161, 0.6399, 0.3984, 0.6399, 0.3984, 0.6399, 0.5161, 0.6399, 0.5161, 0.7824, 0.3984, 0.7824, 0.0, 0.8026, 0.1177, 0.8026, 0.1177, 0.945, 0.0, 0.945, 0.0, 0.09021, 0.1177, 0.09021, 0.1177, 0.2327, 0.0, 0.2327, 0.0, 0.2327, 0.1177, 0.2327, 0.1177, 0.3752, 0.0, 0.3752, 0.0, 0.3752, 0.1177, 0.3752, 0.1177, 0.5176, 0.0, 0.5176, 0.0, 0.5176, 0.1177, 0.5176, 0.1177, 0.6601, 0.0, 0.6601, 0.0, 0.6601, 0.1177, 0.6601, 0.1177, 0.8026, 0.0, 0.8026, 0.3969, 0.7902, 0.5146, 0.7902, 0.5146, 0.9326, 0.3969, 0.9326, 0.3969, 0.07781, 0.5146, 0.07781, 0.5146, 0.2203, 0.3969, 0.2203, 0.3969, 0.2203, 0.5146, 0.2203, 0.5146, 0.3628, 0.3969, 0.3628, 0.3969, 0.3628, 0.5146, 0.3628, 0.5146, 0.5052, 0.3969, 0.5052, 0.3969, 0.5052, 0.5146, 0.5052, 0.5146, 0.6477, 0.3969, 0.6477, 0.3969, 0.6477, 0.5146, 0.6477, 0.5146, 0.7902, 0.3969, 0.7902, 0.2945, 0.7948, 0.4123, 0.7948, 0.4123, 0.9373, 0.2945, 0.9373, 0.2945, 0.08246, 0.4123, 0.08246, 0.4123, 0.2249, 0.2945, 0.2249, 0.2945, 0.2249, 0.4123, 0.2249, 0.4123, 0.3674, 0.2945, 0.3674, 0.2945, 0.3674, 0.4123, 0.3674, 0.4123, 0.5099, 0.2945, 0.5099, 0.2945, 0.5099, 0.4123, 0.5099, 0.4123, 0.6524, 0.2945, 0.6524, 0.2945, 0.6524, 0.4123, 0.6524, 0.4123, 0.7948, 0.2945, 0.7948, 0.5054, 0.7902, 0.6231, 0.7902, 0.6231, 0.9326, 0.5054, 0.9326, 0.5054, 0.07781, 0.6231, 0.07781, 0.6231, 0.2203, 0.5054, 0.2203, 0.5054, 0.2203, 0.6231, 0.2203, 0.6231, 0.3628, 0.5054, 0.3628, 0.5054, 0.3628, 0.6231, 0.3628, 0.6231, 0.5052, 0.5054, 0.5052, 0.5054, 0.5052, 0.6231, 0.5052, 0.6231, 0.6477, 0.5054, 0.6477, 0.5054, 0.6477, 0.6231, 0.6477, 0.6231, 0.7902, 0.5054, 0.7902, 0.2945, 0.7948, 0.4123, 0.7948, 0.4123, 0.9373, 0.2945, 0.9373, 0.2945, 0.08246, 0.4123, 0.08246, 0.4123, 0.2249, 0.2945, 0.2249, 0.2945, 0.2249, 0.4123, 0.2249, 0.4123, 0.3674, 0.2945, 0.3674, 0.2945, 0.3674, 0.4123, 0.3674, 0.4123, 0.5099, 0.2945, 0.5099, 0.2945, 0.5099, 0.4123, 0.5099, 0.4123, 0.6524, 0.2945, 0.6524, 0.2945, 0.6524, 0.4123, 0.6524, 0.4123, 0.7948, 0.2945, 0.7948, 0.3984, 0.7824, 0.5161, 0.7824, 0.5161, 0.9249, 0.3984, 0.9249, 0.3984, 0.07006, 0.5161, 0.07006, 0.5161, 0.2125, 0.3984, 0.2125, 0.3984, 0.2125, 0.5161, 0.2125, 0.5161, 0.355, 0.3984, 0.355, 0.3984, 0.355, 0.5161, 0.355, 0.5161, 0.4975, 0.3984, 0.4975, 0.3984, 0.4975, 0.5161, 0.4975, 0.5161, 0.6399, 0.3984, 0.6399, 0.3984, 0.6399, 0.5161, 0.6399, 0.5161, 0.7824, 0.3984, 0.7824, 0.0, 0.8026, 0.1177, 0.8026, 0.1177, 0.945, 0.0, 0.945, 0.0, 0.09021, 0.1177, 0.09021, 0.1177, 0.2327, 0.0, 0.2327, 0.0, 0.2327, 0.1177, 0.2327, 0.1177, 0.3752, 0.0, 0.3752, 0.0, 0.3752, 0.1177, 0.3752, 0.1177, 0.5176, 0.0, 0.5176, 0.0, 0.5176, 0.1177, 0.5176, 0.1177, 0.6601, 0.0, 0.6601, 0.0, 0.6601, 0.1177, 0.6601, 0.1177, 0.8026, 0.0, 0.8026, 0.3969, 0.7902, 0.5146, 0.7902, 0.5146, 0.9326, 0.3969, 0.9326, 0.3969, 0.07781, 0.5146, 0.07781, 0.5146, 0.2203, 0.3969, 0.2203, 0.3969, 0.2203, 0.5146, 0.2203, 0.5146, 0.3628, 0.3969, 0.3628, 0.3969, 0.3628, 0.5146, 0.3628, 0.5146, 0.5052, 0.3969, 0.5052, 0.3969, 0.5052, 0.5146, 0.5052, 0.5146, 0.6477, 0.3969, 0.6477, 0.3969, 0.6477, 0.5146, 0.6477, 0.5146, 0.7902, 0.3969, 0.7902, 0.2945, 0.7948, 0.4123, 0.7948, 0.4123, 0.9373, 0.2945, 0.9373, 0.2945, 0.08246, 0.4123, 0.08246, 0.4123, 0.2249, 0.2945, 0.2249, 0.2945, 0.2249, 0.4123, 0.2249, 0.4123, 0.3674, 0.2945, 0.3674, 0.2945, 0.3674, 0.4123, 0.3674, 0.4123, 0.5099, 0.2945, 0.5099, 0.2945, 0.5099, 0.4123, 0.5099, 0.4123, 0.6524, 0.2945, 0.6524, 0.2945, 0.6524, 0.4123, 0.6524, 0.4123, 0.7948, 0.2945, 0.7948, 0.5054, 0.7902, 0.6231, 0.7902, 0.6231, 0.9326, 0.5054, 0.9326, 0.5054, 0.07781, 0.6231, 0.07781, 0.6231, 0.2203, 0.5054, 0.2203, 0.5054, 0.2203, 0.6231, 0.2203, 0.6231, 0.3628, 0.5054, 0.3628, 0.5054, 0.3628, 0.6231, 0.3628, 0.6231, 0.5052, 0.5054, 0.5052, 0.5054, 0.5052, 0.6231, 0.5052, 0.6231, 0.6477, 0.5054, 0.6477, 0.5054, 0.6477, 0.6231, 0.6477, 0.6231, 0.7902, 0.5054, 0.7902, 0.2945, 0.7948, 0.4123, 0.7948, 0.4123, 0.9373, 0.2945, 0.9373, 0.2945, 0.08246, 0.4123, 0.08246, 0.4123, 0.2249, 0.2945, 0.2249, 0.2945, 0.2249, 0.4123, 0.2249, 0.4123, 0.3674, 0.2945, 0.3674, 0.2945, 0.3674, 0.4123, 0.3674, 0.4123, 0.5099, 0.2945, 0.5099, 0.2945, 0.5099, 0.4123, 0.5099, 0.4123, 0.6524, 0.2945, 0.6524, 0.2945, 0.6524, 0.4123, 0.6524, 0.4123, 0.7948, 0.2945, 0.7948, 0.3984, 0.7824, 0.5161, 0.7824, 0.5161, 0.9249, 0.3984, 0.9249, 0.3984, 0.07006, 0.5161, 0.07006, 0.5161, 0.2125, 0.3984, 0.2125, 0.3984, 0.2125, 0.5161, 0.2125, 0.5161, 0.355, 0.3984, 0.355, 0.3984, 0.355, 0.5161, 0.355, 0.5161, 0.4975, 0.3984, 0.4975, 0.3984, 0.4975, 0.5161, 0.4975, 0.5161, 0.6399, 0.3984, 0.6399, 0.3984, 0.6399, 0.5161, 0.6399, 0.5161, 0.7824, 0.3984, 0.7824, 0.0, 0.8026, 0.1177, 0.8026, 0.1177, 0.945, 0.0, 0.945, 0.0, 0.09021, 0.1177, 0.09021, 0.1177, 0.2327, 0.0, 0.2327, 0.0, 0.2327, 0.1177, 0.2327, 0.1177, 0.3752, 0.0, 0.3752, 0.0, 0.3752, 0.1177, 0.3752, 0.1177, 0.5176, 0.0, 0.5176, 0.0, 0.5176, 0.1177, 0.5176, 0.1177, 0.6601, 0.0, 0.6601, 0.0, 0.6601, 0.1177, 0.6601, 0.1177, 0.8026, 0.0, 0.8026, 0.3969, 0.7902, 0.5146, 0.7902, 0.5146, 0.9326, 0.3969, 0.9326, 0.3969, 0.07781, 0.5146, 0.07781, 0.5146, 0.2203, 0.3969, 0.2203, 0.3969, 0.2203, 0.5146, 0.2203, 0.5146, 0.3628, 0.3969, 0.3628, 0.3969, 0.3628, 0.5146, 0.3628, 0.5146, 0.5052, 0.3969, 0.5052, 0.3969, 0.5052, 0.5146, 0.5052, 0.5146, 0.6477, 0.3969, 0.6477, 0.3969, 0.6477, 0.5146, 0.6477, 0.5146, 0.7902, 0.3969, 0.7902, 0.2945, 0.7948, 0.4123, 0.7948, 0.4123, 0.9373, 0.2945, 0.9373, 0.2945, 0.08246, 0.4123, 0.08246, 0.4123, 0.2249, 0.2945, 0.2249, 0.2945, 0.2249, 0.4123, 0.2249, 0.4123, 0.3674, 0.2945, 0.3674, 0.2945, 0.3674, 0.4123, 0.3674, 0.4123, 0.5099, 0.2945, 0.5099, 0.2945, 0.5099, 0.4123, 0.5099, 0.4123, 0.6524, 0.2945, 0.6524, 0.2945, 0.6524, 0.4123, 0.6524, 0.4123, 0.7948, 0.2945, 0.7948, 0.5054, 0.7902, 0.6231, 0.7902, 0.6231, 0.9326, 0.5054, 0.9326, 0.5054, 0.07781, 0.6231, 0.07781, 0.6231, 0.2203, 0.5054, 0.2203, 0.5054, 0.2203, 0.6231, 0.2203, 0.6231, 0.3628, 0.5054, 0.3628, 0.5054, 0.3628, 0.6231, 0.3628, 0.6231, 0.5052, 0.5054, 0.5052, 0.5054, 0.5052, 0.6231, 0.5052, 0.6231, 0.6477, 0.5054, 0.6477, 0.5054, 0.6477, 0.6231, 0.6477, 0.6231, 0.7902, 0.5054, 0.7902, 0.2945, 0.7948, 0.4123, 0.7948, 0.4123, 0.9373, 0.2945, 0.9373, 0.2945, 0.08246, 0.4123, 0.08246, 0.4123, 0.2249, 0.2945, 0.2249, 0.2945, 0.2249, 0.4123, 0.2249, 0.4123, 0.3674, 0.2945, 0.3674, 0.2945, 0.3674, 0.4123, 0.3674, 0.4123, 0.5099, 0.2945, 0.5099, 0.2945, 0.5099, 0.4123, 0.5099, 0.4123, 0.6524, 0.2945, 0.6524, 0.2945, 0.6524, 0.4123, 0.6524, 0.4123, 0.7948, 0.2945, 0.7948, 0.3984, 0.7824, 0.5161, 0.7824, 0.5161, 0.9249, 0.3984, 0.9249, 0.3984, 0.07006, 0.5161, 0.07006, 0.5161, 0.2125, 0.3984, 0.2125, 0.3984, 0.2125, 0.5161, 0.2125, 0.5161, 0.355, 0.3984, 0.355, 0.3984, 0.355, 0.5161, 0.355, 0.5161, 0.4975, 0.3984, 0.4975, 0.3984, 0.4975, 0.5161, 0.4975, 0.5161, 0.6399, 0.3984, 0.6399, 0.3984, 0.6399, 0.5161, 0.6399, 0.5161, 0.7824, 0.3984, 0.7824])
me_foliage01_col_002.materials.append(mat_foliage01_col)
me_foliage01_col_002.update()
me_foliage01_col_002.normals_split_custom_set([tuple(v) for v in zip(*[iter([-0.005247, 0.6013, 0.799, -0.00498, 0.6018, 0.7986, -0.01009, 0.5909, 0.8067, -0.01009, 0.5909, 0.8067, -0.1079, 0.1219, 0.9867, -0.1079, 0.1219, 0.9867, -0.06237, 0.1715, 0.9832, -0.06207, 0.1718, 0.9832, -0.06207, 0.1718, 0.9832, -0.06237, 0.1715, 0.9832, 0.01281, 0.2711, 0.9625, 0.0122, 0.2701, 0.9628, 0.0122, 0.2701, 0.9628, 0.01281, 0.2711, 0.9625, 0.03482, 0.3971, 0.9171, 0.03494, 0.3953, 0.9179, 0.03494, 0.3953, 0.9179, 0.03482, 0.3971, 0.9171, 0.01492, 0.5422, 0.8401, 0.01483, 0.5426, 0.8398, 0.01483, 0.5426, 0.8398, 0.01492, 0.5422, 0.8401, -0.00498, 0.6018, 0.7986, -0.005247, 0.6013, 0.799, -0.6752, 0.5029, 0.5396, -0.6757, 0.5012, 0.5405, -0.6621, 0.5444, 0.5151, -0.6621, 0.5444, 0.5151, -0.7934, 0.1929, 0.5773, -0.7934, 0.1929, 0.5773, -0.7699, 0.2225, 0.5981, -0.7708, 0.2215, 0.5974, -0.7708, 0.2215, 0.5974, -0.7699, 0.2225, 0.5981, -0.7467, 0.2672, 0.6092, -0.7467, 0.2673, 0.6091, -0.7467, 0.2673, 0.6091, -0.7467, 0.2672, 0.6092, -0.7375, 0.3357, 0.5861, -0.7371, 0.3376, 0.5854, -0.7371, 0.3376, 0.5854, -0.7375, 0.3357, 0.5861, -0.7072, 0.4228, 0.5666, -0.7067, 0.4238, 0.5666, -0.7067, 0.4238, 0.5666, -0.7072, 0.4228, 0.5666, -0.6757, 0.5012, 0.5405, -0.6752, 0.5029, 0.5396, -0.876, 0.4735, -0.09153, -0.8764, 0.4727, -0.09157, -0.8592, 0.5036, -0.08978, -0.8592, 0.5036, -0.08978, -0.9665, 0.2201, -0.1317, -0.9665, 0.2201, -0.1317, -0.9666, 0.2292, -0.1146, -0.9666, 0.2293, -0.1145, -0.9666, 0.2293, -0.1145, -0.9666, 0.2292, -0.1146, -0.9573, 0.2724, -0.09706, -0.9572, 0.2727, -0.09706, -0.9572, 0.2727, -0.09706, -0.9573, 0.2724, -0.09706, -0.9347, 0.3423, -0.09548, -0.9346, 0.3427, -0.09547, -0.9346, 0.3427, -0.09547, -0.9347, 0.3423, -0.09548, -0.9072, 0.4101, -0.0937, -0.907, 0.4105, -0.0937, -0.907, 0.4105, -0.0937, -0.9072, 0.4101, -0.0937, -0.8764, 0.4727, -0.09157, -0.876, 0.4735, -0.09153, -0.2078, 0.5015, -0.8398, -0.2075, 0.5035, -0.8387, -0.204, 0.5282, -0.8243, -0.204, 0.5282, -0.8243, -0.3711, 0.23, -0.8997, -0.3711, 0.23, -0.8997, -0.3143, 0.2438, -0.9175, -0.3106, 0.2446, -0.9185, -0.3106, 0.2446, -0.9185, -0.3143, 0.2438, -0.9175, -0.2428, 0.2821, -0.9281, -0.2423, 0.283, -0.928, -0.2423, 0.283, -0.928, -0.2428, 0.2821, -0.9281, -0.2255, 0.3451, -0.9111, -0.2255, 0.3451, -0.9111, -0.2255, 0.3451, -0.9111, -0.2255, 0.3451, -0.9111, -0.2168, 0.431, -0.8759, -0.217, 0.4285, -0.8771, -0.217, 0.4285, -0.8771, -0.2168, 0.431, -0.8759, -0.2075, 0.5035, -0.8387, -0.2078, 0.5015, -0.8398, 0.7551, 0.5193, -0.4003, 0.7548, 0.5198, -0.4001, 0.7454, 0.5369, -0.3951, 0.7454, 0.5369, -0.3951, 0.8718, 0.1624, -0.4622, 0.8718, 0.1624, -0.4622, 0.8658, 0.1991, -0.459, 0.8658, 0.1993, -0.459, 0.8658, 0.1993, -0.459, 0.8658, 0.1991, -0.459, 0.8503, 0.2717, -0.4507, 0.8502, 0.2721, -0.4507, 0.8502, 0.2721, -0.4507, 0.8503, 0.2717, -0.4507, 0.8262, 0.3543, -0.438, 0.8262, 0.3544, -0.438, 0.8262, 0.3544, -0.438, 0.8262, 0.3543, -0.438, 0.7879, 0.4524, -0.4177, 0.7885, 0.4512, -0.418, 0.7885, 0.4512, -0.418, 0.7879, 0.4524, -0.4177, 0.7548, 0.5198, -0.4001, 0.7551, 0.5193, -0.4003, -0.7697, 0.5477, 0.3279, -0.7696, 0.5472, 0.3291, -0.7718, 0.5554, 0.3096, -0.7718, 0.5554, 0.3096, -0.852, 0.1624, 0.4977, -0.852, 0.1624, 0.4977, -0.8462, 0.1991, 0.4943, -0.8461, 0.1993, 0.4943, -0.8461, 0.1993, 0.4943, -0.8462, 0.1991, 0.4943, -0.831, 0.2717, 0.4854, -0.8309, 0.2721, 0.4854, -0.8309, 0.2721, 0.4854, -0.831, 0.2717, 0.4854, -0.8211, 0.3314, 0.4648, -0.821, 0.3328, 0.4639, -0.821, 0.3328, 0.4639, -0.8211, 0.3314, 0.4648, -0.7986, 0.4486, 0.4013, -0.7969, 0.4544, 0.398, -0.7969, 0.4544, 0.398, -0.7986, 0.4486, 0.4013, -0.7696, 0.5472, 0.3291, -0.7697, 0.5477, 0.3279, -0.6052, 0.6013, -0.5217, -0.6051, 0.6018, -0.5212, -0.6079, 0.5909, -0.5304, -0.6079, 0.5909, -0.5304, -0.6816, 0.1219, -0.7215, -0.6816, 0.1219, -0.7215, -0.7085, 0.1715, -0.6846, -0.7087, 0.1718, -0.6843, -0.7087, 0.1718, -0.6843, -0.7085, 0.1715, -0.6846, -0.7414, 0.2711, -0.6138, -0.7413, 0.2701, -0.6145, -0.7413, 0.2701, -0.6145, -0.7414, 0.2711, -0.6138, -0.7211, 0.3971, -0.5677, -0.7218, 0.3953, -0.5681, -0.7218, 0.3953, -0.5681, -0.7211, 0.3971, -0.5677, -0.6496, 0.5422, -0.533, -0.6493, 0.5426, -0.5329, -0.6493, 0.5426, -0.5329, -0.6496, 0.5422, -0.533, -0.6051, 0.6018, -0.5212, -0.6052, 0.6013, -0.5217, 0.02645, 0.5029, -0.864, 0.02606, 0.5012, -0.8649, 0.03662, 0.5444, -0.838, 0.03662, 0.5444, -0.838, 0.07439, 0.1929, -0.9784, 0.07439, 0.1929, -0.9784, 0.04327, 0.2225, -0.974, 0.04439, 0.2215, -0.9742, 0.04439, 0.2215, -0.9742, 0.04327, 0.2225, -0.974, 0.01979, 0.2672, -0.9634, 0.01981, 0.2673, -0.9634, 0.01981, 0.2673, -0.9634, 0.01979, 0.2672, -0.9634, 0.03142, 0.3357, -0.9415, 0.03164, 0.3376, -0.9408, 0.03164, 0.3376, -0.9408, 0.03142, 0.3357, -0.9415, 0.0266, 0.4228, -0.9058, 0.0263, 0.4238, -0.9054, 0.0263, 0.4238, -0.9054, 0.0266, 0.4228, -0.9058, 0.02606, 0.5012, -0.8649, 0.02645, 0.5029, -0.864, 0.6373, 0.4735, -0.608, 0.6376, 0.4727, -0.6083, 0.6251, 0.5036, -0.5963, 0.6251, 0.5036, -0.5963, 0.7266, 0.2201, -0.6509, 0.7266, 0.2201, -0.6509, 0.7136, 0.2292, -0.662, 0.7135, 0.2293, -0.6621, 0.7135, 0.2293, -0.6621, 0.7136, 0.2292, -0.662, 0.6942, 0.2724, -0.6663, 0.6941, 0.2727, -0.6662, 0.6941, 0.2727, -0.6662, 0.6942, 0.2724, -0.6663, 0.6784, 0.3423, -0.6501, 0.6783, 0.3427, -0.65, 0.6783, 0.3427, -0.65, 0.6784, 0.3423, -0.6501, 0.6592, 0.4101, -0.6303, 0.659, 0.4105, -0.6302, 0.659, 0.4105, -0.6302, 0.6592, 0.4101, -0.6303, 0.6376, 0.4727, -0.6083, 0.6373, 0.4735, -0.608, 0.7743, 0.5015, 0.3858, 0.7733, 0.5035, 0.3853, 0.76, 0.5282, 0.3787, 0.76, 0.5282, 0.3787, 0.9257, 0.23, 0.3002, 0.9257, 0.23, 0.3002, 0.9025, 0.2438, 0.3551, 0.9009, 0.2446, 0.3586, 0.9009, 0.2446, 0.3586, 0.9025, 0.2438, 0.3551, 0.8643, 0.2821, 0.4164, 0.8639, 0.283, 0.4167, 0.8639, 0.283, 0.4167, 0.8643, 0.2821, 0.4164, 0.8401, 0.3451, 0.4186, 0.84, 0.3451, 0.4186, 0.84, 0.3451, 0.4186, 0.8401, 0.3451, 0.4186, 0.8076, 0.431, 0.4024, 0.8087, 0.4285, 0.403, 0.8087, 0.4285, 0.403, 0.8076, 0.431, 0.4024, 0.7733, 0.5035, 0.3853, 0.7743, 0.5015, 0.3858, -0.1843, 0.5193, 0.8345, -0.1843, 0.5198, 0.8342, -0.182, 0.5369, 0.8238, -0.182, 0.5369, 0.8238, -0.2128, 0.1624, 0.9635, -0.2128, 0.1624, 0.9635, -0.2114, 0.1991, 0.9569, -0.2114, 0.1993, 0.9569, -0.2114, 0.1993, 0.9569, -0.2114, 0.1991, 0.9569, -0.2076, 0.2717, 0.9397, -0.2076, 0.2721, 0.9396, -0.2076, 0.2721, 0.9396, -0.2076, 0.2717, 0.9397, -0.2017, 0.3543, 0.9131, -0.2017, 0.3544, 0.9131, -0.2017, 0.3544, 0.9131, -0.2017, 0.3543, 0.9131, -0.1924, 0.4524, 0.8708, -0.1925, 0.4512, 0.8714, -0.1925, 0.4512, 0.8714, -0.1924, 0.4524, 0.8708, -0.1843, 0.5198, 0.8342, -0.1843, 0.5193, 0.8345, 0.249, 0.5477, -0.7988, 0.2479, 0.5472, -0.7995, 0.2642, 0.5554, -0.7885, 0.2642, 0.5554, -0.7885, 0.1729, 0.1624, -0.9715, 0.1729, 0.1624, -0.9715, 0.1717, 0.1991, -0.9648, 0.1717, 0.1993, -0.9648, 0.1717, 0.1993, -0.9648, 0.1717, 0.1991, -0.9648, 0.1687, 0.2717, -0.9475, 0.1686, 0.2721, -0.9474, 0.1686, 0.2721, -0.9474, 0.1687, 0.2717, -0.9475, 0.1779, 0.3314, -0.9266, 0.1786, 0.3328, -0.9259, 0.1786, 0.3328, -0.9259, 0.1779, 0.3314, -0.9266, 0.2118, 0.4486, -0.8683, 0.2131, 0.4544, -0.8649, 0.2131, 0.4544, -0.8649, 0.2118, 0.4486, -0.8683, 0.2479, 0.5472, -0.7995, 0.249, 0.5477, -0.7988, 0.3562, 0.6013, -0.7152, 0.3558, 0.6018, -0.715, 0.364, 0.5909, -0.72, 0.364, 0.5909, -0.72, 0.531, 0.1219, -0.8386, 0.531, 0.1219, -0.8386, 0.4886, 0.1715, -0.8555, 0.4883, 0.1718, -0.8556, 0.4883, 0.1718, -0.8556, 0.4886, 0.1715, -0.8555, 0.4119, 0.2711, -0.87, 0.4126, 0.2701, -0.87, 0.4126, 0.2701, -0.87, 0.4119, 0.2711, -0.87, 0.3722, 0.3971, -0.8389, 0.3724, 0.3953, -0.8396, 0.3724, 0.3953, -0.8396, 0.3722, 0.3971, -0.8389, 0.3562, 0.5422, -0.761, 0.3562, 0.5426, -0.7607, 0.3562, 0.5426, -0.7607, 0.3562, 0.5422, -0.761, 0.3558, 0.6018, -0.715, 0.3562, 0.6013, -0.7152, 0.8438, 0.5029, -0.1875, 0.8446, 0.5012, -0.1882, 0.8212, 0.5444, -0.1713, 0.8212, 0.5444, -0.1713, 0.9665, 0.1929, -0.1693, 0.9665, 0.1929, -0.1693, 0.9545, 0.2225, -0.1984, 0.955, 0.2215, -0.1974, 0.955, 0.2215, -0.1974, 0.9545, 0.2225, -0.1984, 0.9385, 0.2672, -0.2185, 0.9385, 0.2673, -0.2185, 0.9385, 0.2673, -0.2185, 0.9385, 0.2672, -0.2185, 0.9201, 0.3357, -0.2019, 0.9195, 0.3376, -0.2015, 0.9195, 0.3376, -0.2015, 0.9201, 0.3357, -0.2019, 0.8844, 0.4228, -0.1977, 0.8839, 0.4238, -0.1979, 0.8839, 0.4238, -0.1979, 0.8844, 0.4228, -0.1977, 0.8446, 0.5012, -0.1882, 0.8438, 0.5029, -0.1875, 0.7465, 0.4735, 0.4676, 0.7468, 0.4727, 0.4678, 0.7321, 0.5036, 0.4586, 0.7321, 0.5036, 0.4586, 0.81, 0.2201, 0.5435, 0.81, 0.2201, 0.5435, 0.8176, 0.2292, 0.5281, 0.8177, 0.2293, 0.528, 0.8177, 0.2293, 0.528, 0.8176, 0.2292, 0.5281, 0.817, 0.2724, 0.5083, 0.8169, 0.2727, 0.5083, 0.8169, 0.2727, 0.5083, 0.817, 0.2724, 0.5083, 0.7974, 0.3423, 0.497, 0.7973, 0.3427, 0.4969, 0.7973, 0.3427, 0.4969, 0.7974, 0.3423, 0.497, 0.7735, 0.4101, 0.4833, 0.7733, 0.4105, 0.4832, 0.7733, 0.4105, 0.4832, 0.7735, 0.4101, 0.4833, 0.7468, 0.4727, 0.4678, 0.7465, 0.4735, 0.4676, -0.1828, 0.5015, 0.8456, -0.1826, 0.5035, 0.8445, -0.1795, 0.5282, 0.83, -0.1795, 0.5282, 0.83, -0.06251, 0.23, 0.9712, -0.06251, 0.23, 0.9712, -0.1214, 0.2438, 0.9622, -0.1252, 0.2446, 0.9615, -0.1252, 0.2446, 0.9615, -0.1214, 0.2438, 0.9622, -0.1903, 0.2821, 0.9403, -0.1907, 0.283, 0.94, -0.1907, 0.283, 0.94, -0.1903, 0.2821, 0.9403, -0.1984, 0.3451, 0.9174, -0.1984, 0.3451, 0.9174, -0.1984, 0.3451, 0.9174, -0.1984, 0.3451, 0.9174, -0.1907, 0.431, 0.882, -0.191, 0.4285, 0.8831, -0.191, 0.4285, 0.8831, -0.1907, 0.431, 0.882, -0.1826, 0.5035, 0.8445, -0.1828, 0.5015, 0.8456, -0.8542, 0.5193, 0.02727, -0.8539, 0.5198, 0.02726, -0.8432, 0.5369, 0.02692, -0.8432, 0.5369, 0.02692, -0.9862, 0.1624, 0.03149, -0.9862, 0.1624, 0.03149, -0.9795, 0.1991, 0.03127, -0.9794, 0.1993, 0.03127, -0.9794, 0.1993, 0.03127, -0.9795, 0.1991, 0.03127, -0.9619, 0.2717, 0.03071, -0.9618, 0.2721, 0.03071, -0.9618, 0.2721, 0.03071, -0.9619, 0.2717, 0.03071, -0.9346, 0.3543, 0.02984, -0.9346, 0.3544, 0.02984, -0.9346, 0.3544, 0.02984, -0.9346, 0.3543, 0.02984, -0.8914, 0.4524, 0.02846, -0.892, 0.4512, 0.02848, -0.892, 0.4512, 0.02848, -0.8914, 0.4524, 0.02846, -0.8539, 0.5198, 0.02726, -0.8542, 0.5193, 0.02727, 0.8355, 0.5477, 0.04421, 0.8359, 0.5472, 0.04302, 0.8293, 0.5554, 0.06148, 0.8293, 0.5554, 0.06148, 0.9841, 0.1624, -0.07213, 0.9841, 0.1624, -0.07213, 0.9774, 0.1991, -0.07164, 0.9773, 0.1993, -0.07163, 0.9773, 0.1993, -0.07163, 0.9774, 0.1991, -0.07164, 0.9598, 0.2717, -0.07035, 0.9597, 0.2721, -0.07034, 0.9597, 0.2721, -0.07034, 0.9598, 0.2717, -0.07035, 0.9418, 0.3314, -0.05621, 0.9414, 0.3328, -0.0554, 0.9414, 0.3328, -0.0554, 0.9418, 0.3314, -0.05621, 0.8937, 0.4486, -0.009013, 0.8908, 0.4544, -0.006862, 0.8908, 0.4544, -0.006862, 0.8937, 0.4486, -0.009013, 0.8359, 0.5472, 0.04302, 0.8355, 0.5477, 0.04421, 0.314, 0.6013, 0.7348, 0.3141, 0.6019, 0.7343, 0.3126, 0.5909, 0.7437, 0.3126, 0.5909, 0.7437, 0.2947, 0.1219, 0.9478, 0.2947, 0.1219, 0.9478, 0.3351, 0.1715, 0.9264, 0.3354, 0.1718, 0.9263, 0.3354, 0.1718, 0.9263, 0.3351, 0.1715, 0.9264, 0.3958, 0.2711, 0.8774, 0.3953, 0.2701, 0.8779, 0.3953, 0.2701, 0.8779, 0.3958, 0.2711, 0.8774, 0.3978, 0.3971, 0.8271, 0.3983, 0.3953, 0.8277, 0.3983, 0.3953, 0.8277, 0.3978, 0.3971, 0.8271, 0.3489, 0.5422, 0.7644, 0.3487, 0.5426, 0.7642, 0.3487, 0.5426, 0.7642, 0.3489, 0.5422, 0.7644, 0.3141, 0.6019, 0.7343, 0.314, 0.6013, 0.7348, -0.4038, 0.5029, 0.7642, -0.4039, 0.5012, 0.7653, -0.4016, 0.5444, 0.7365, -0.4016, 0.5444, 0.7365, -0.4972, 0.1929, 0.8459, -0.4972, 0.1929, 0.8459, -0.4673, 0.2225, 0.8556, -0.4684, 0.2215, 0.8553, -0.4684, 0.2215, 0.8553, -0.4673, 0.2225, 0.8556, -0.4416, 0.2672, 0.8565, -0.4416, 0.2673, 0.8565, -0.4416, 0.2673, 0.8565, -0.4416, 0.2672, 0.8565, -0.4424, 0.3357, 0.8316, -0.4423, 0.3376, 0.8309, -0.4423, 0.3376, 0.8309, -0.4424, 0.3357, 0.8316, -0.4224, 0.4228, 0.8018, -0.4219, 0.4238, 0.8015, -0.4219, 0.4238, 0.8015, -0.4224, 0.4228, 0.8018, -0.4039, 0.5012, 0.7653, -0.4038, 0.5029, 0.7642, -0.8398, 0.4735, 0.2656, -0.8402, 0.4727, 0.2657, -0.8237, 0.5036, 0.2605, -0.8237, 0.5036, 0.2605, -0.9388, 0.2201, 0.2648, -0.9388, 0.2201, 0.2648, -0.932, 0.2292, 0.2806, -0.932, 0.2293, 0.2807, -0.932, 0.2293, 0.2807, -0.932, 0.2292, 0.2806, -0.9165, 0.2724, 0.2929, -0.9164, 0.2727, 0.2929, -0.9164, 0.2727, 0.2929, -0.9165, 0.2724, 0.2929, -0.8952, 0.3423, 0.2854, -0.8951, 0.3427, 0.2854, -0.8951, 0.3427, 0.2854, -0.8952, 0.3423, 0.2854, -0.8693, 0.4101, 0.2761, -0.8691, 0.4105, 0.276, -0.8691, 0.4105, 0.276, -0.8693, 0.4101, 0.2761, -0.8402, 0.4727, 0.2657, -0.8398, 0.4735, 0.2656, -0.5256, 0.5015, -0.6871, -0.5249, 0.5035, -0.6862, -0.5159, 0.5282, -0.6744, -0.5159, 0.5282, -0.6744, -0.6993, 0.23, -0.6769, -0.6993, 0.23, -0.6769, -0.6542, 0.2438, -0.7159, -0.6513, 0.2446, -0.7183, -0.6513, 0.2446, -0.7183, -0.6542, 0.2438, -0.7159, -0.5929, 0.2821, -0.7542, -0.5924, 0.283, -0.7543, -0.5924, 0.283, -0.7543, -0.5929, 0.2821, -0.7542, -0.5702, 0.3451, -0.7455, -0.5702, 0.3451, -0.7455, -0.5702, 0.3451, -0.7455, -0.5702, 0.3451, -0.7455, -0.5482, 0.431, -0.7167, -0.549, 0.4285, -0.7177, -0.549, 0.4285, -0.7177, -0.5482, 0.431, -0.7167, -0.5249, 0.5035, -0.6862, -0.5256, 0.5015, -0.6871, 0.5327, 0.5193, -0.6683, 0.5325, 0.5198, -0.6681, 0.5258, 0.5369, -0.6597, 0.5258, 0.5369, -0.6597, 0.615, 0.1624, -0.7716, 0.615, 0.1624, -0.7716, 0.6108, 0.1991, -0.7663, 0.6108, 0.1993, -0.7663, 0.6108, 0.1993, -0.7663, 0.6108, 0.1991, -0.7663, 0.5998, 0.2717, -0.7526, 0.5998, 0.2721, -0.7525, 0.5998, 0.2721, -0.7525, 0.5998, 0.2717, -0.7526, 0.5828, 0.3543, -0.7313, 0.5828, 0.3544, -0.7312, 0.5828, 0.3544, -0.7312, 0.5828, 0.3543, -0.7313, 0.5559, 0.4524, -0.6974, 0.5562, 0.4512, -0.6979, 0.5562, 0.4512, -0.6979, 0.5559, 0.4524, -0.6974, 0.5325, 0.5198, -0.6681, 0.5327, 0.5193, -0.6683, -0.575, 0.5477, 0.6078, -0.5744, 0.5472, 0.6088, -0.5841, 0.5554, 0.5918, -0.5841, 0.5554, 0.5918, -0.5827, 0.1624, 0.7963, -0.5827, 0.1624, 0.7963, -0.5787, 0.1991, 0.7909, -0.5787, 0.1993, 0.7908, -0.5787, 0.1993, 0.7908, -0.5787, 0.1991, 0.7909, -0.5683, 0.2717, 0.7767, -0.5682, 0.2721, 0.7766, -0.5682, 0.2721, 0.7766, -0.5683, 0.2717, 0.7767, -0.5674, 0.3314, 0.7538, -0.5677, 0.3328, 0.7529, -0.5677, 0.3328, 0.7529, -0.5674, 0.3314, 0.7538, -0.5722, 0.4486, 0.6866, -0.5719, 0.4544, 0.6829, -0.5719, 0.4544, 0.6829, -0.5722, 0.4486, 0.6866, -0.5744, 0.5472, 0.6088, -0.575, 0.5477, 0.6078, -0.7536, 0.6013, 0.2657, -0.7531, 0.6018, 0.2658, -0.7624, 0.5909, 0.2638, -0.7624, 0.5909, 0.2638, -0.9649, 0.1219, 0.2327, -0.9649, 0.1219, 0.2327, -0.9462, 0.1715, 0.2744, -0.9461, 0.1718, 0.2746, -0.9461, 0.1718, 0.2746, -0.9462, 0.1715, 0.2744, -0.9012, 0.2711, 0.3381, -0.9017, 0.2701, 0.3376, -0.9017, 0.2701, 0.3376, -0.9012, 0.2711, 0.3381, -0.8511, 0.3971, 0.3434, -0.8518, 0.3953, 0.3438, -0.8518, 0.3953, 0.3438, -0.8511, 0.3971, 0.3434, -0.7854, 0.5422, 0.2986, -0.7852, 0.5426, 0.2984, -0.7852, 0.5426, 0.2984, -0.7854, 0.5422, 0.2986, -0.7531, 0.6018, 0.2658, -0.7536, 0.6013, 0.2657, -0.7364, 0.5029, -0.4525, -0.7375, 0.5012, -0.4526, -0.7089, 0.5444, -0.4484, -0.7089, 0.5444, -0.4484, -0.8119, 0.1929, -0.551, -0.8119, 0.1929, -0.551, -0.8235, 0.2225, -0.5218, -0.8231, 0.2215, -0.5229, -0.8231, 0.2215, -0.5229, -0.8235, 0.2225, -0.5218, -0.8261, 0.2672, -0.4962, -0.8261, 0.2673, -0.4962, -0.8261, 0.2673, -0.4962, -0.8261, 0.2672, -0.4962, -0.8012, 0.3356, -0.4954, -0.8005, 0.3376, -0.4952, -0.8005, 0.3376, -0.4952, -0.8012, 0.3356, -0.4954, -0.7727, 0.4228, -0.4735, -0.7725, 0.4238, -0.473, -0.7725, 0.4238, -0.473, -0.7727, 0.4228, -0.4735, -0.7375, 0.5012, -0.4526, -0.7364, 0.5029, -0.4525, -0.2106, 0.4735, -0.8553, -0.2107, 0.4727, -0.8556, -0.2066, 0.5036, -0.8389, -0.2066, 0.5036, -0.8389, -0.2035, 0.2201, -0.954, -0.2035, 0.2201, -0.954, -0.2196, 0.2292, -0.9483, -0.2197, 0.2293, -0.9482, -0.2197, 0.2293, -0.9482, -0.2196, 0.2292, -0.9483, -0.2329, 0.2724, -0.9336, -0.2329, 0.2727, -0.9335, -0.2329, 0.2727, -0.9335, -0.2329, 0.2724, -0.9336, -0.2268, 0.3423, -0.9118, -0.2268, 0.3427, -0.9117, -0.2268, 0.3427, -0.9117, -0.2268, 0.3423, -0.9118, -0.2191, 0.4101, -0.8853, -0.2191, 0.4105, -0.8851, -0.2191, 0.4105, -0.8851, -0.2191, 0.4101, -0.8853, -0.2107, 0.4727, -0.8556, -0.2106, 0.4735, -0.8553, 0.7198, 0.5015, -0.48, 0.7188, 0.5035, -0.4794, 0.7064, 0.5282, -0.4711, 0.7064, 0.5282, -0.4711, 0.7208, 0.23, -0.6539, 0.7208, 0.23, -0.6539, 0.7568, 0.2438, -0.6065, 0.759, 0.2446, -0.6034, 0.759, 0.2446, -0.6034, 0.7568, 0.2438, -0.6065, 0.791, 0.2821, -0.5428, 0.7911, 0.283, -0.5423, 0.7911, 0.283, -0.5423, 0.791, 0.2821, -0.5428, 0.7809, 0.3451, -0.5207, 0.7808, 0.3451, -0.5207, 0.7808, 0.3451, -0.5207, 0.7809, 0.3451, -0.5207, 0.7507, 0.431, -0.5006, 0.7517, 0.4285, -0.5013, 0.7517, 0.4285, -0.5013, 0.7507, 0.431, -0.5006, 0.7188, 0.5035, -0.4794, 0.7198, 0.5015, -0.48, 0.6324, 0.5193, 0.5748, 0.6322, 0.5198, 0.5746, 0.6242, 0.5369, 0.5674, 0.6242, 0.5369, 0.5674, 0.7302, 0.1624, 0.6637, 0.7302, 0.1624, 0.6637, 0.7252, 0.1991, 0.6592, 0.7251, 0.1993, 0.6591, 0.7251, 0.1993, 0.6591, 0.7252, 0.1991, 0.6592, 0.7121, 0.2717, 0.6473, 0.7121, 0.2721, 0.6473, 0.7121, 0.2721, 0.6473, 0.7121, 0.2717, 0.6473, 0.692, 0.3543, 0.629, 0.6919, 0.3544, 0.629, 0.6919, 0.3544, 0.629, 0.692, 0.3543, 0.629, 0.6599, 0.4524, 0.5999, 0.6604, 0.4512, 0.6003, 0.6604, 0.4512, 0.6003, 0.6599, 0.4524, 0.5999, 0.6322, 0.5198, 0.5746, 0.6324, 0.5193, 0.5748, -0.5692, 0.5477, -0.6132, -0.5704, 0.5472, -0.6126, -0.5527, 0.5554, -0.6213, -0.5527, 0.5554, -0.6213, -0.7569, 0.1624, -0.633, -0.7569, 0.1624, -0.633, -0.7517, 0.1991, -0.6287, -0.7517, 0.1993, -0.6287, -0.7517, 0.1993, -0.6287, -0.7517, 0.1991, -0.6287, -0.7382, 0.2717, -0.6174, -0.7381, 0.2721, -0.6174, -0.7381, 0.2721, -0.6174, -0.7382, 0.2717, -0.6174, -0.7155, 0.3314, -0.6151, -0.7146, 0.3328, -0.6153, -0.7146, 0.3328, -0.6153, -0.7155, 0.3314, -0.6151, -0.6481, 0.4486, -0.6155, -0.6445, 0.4544, -0.615, -0.6445, 0.4544, -0.615, -0.6481, 0.4486, -0.6155, -0.5704, 0.5472, -0.6126, -0.5692, 0.5477, -0.6132, 0.2858, 0.6013, -0.7462, 0.2854, 0.6018, -0.7459, 0.2931, 0.5909, -0.7516, 0.2931, 0.5909, -0.7516, 0.4479, 0.1219, -0.8857, 0.4479, 0.1219, -0.8857, 0.4041, 0.1715, -0.8985, 0.4038, 0.1718, -0.8986, 0.4038, 0.1718, -0.8986, 0.4041, 0.1715, -0.8985, 0.3264, 0.2711, -0.9055, 0.3271, 0.2701, -0.9056, 0.3271, 0.2701, -0.9056, 0.3264, 0.2711, -0.9055, 0.2899, 0.3971, -0.8708, 0.29, 0.3953, -0.8716, 0.29, 0.3953, -0.8716, 0.2899, 0.3971, -0.8708, 0.2814, 0.5422, -0.7917, 0.2814, 0.5426, -0.7914, 0.2814, 0.5426, -0.7914, 0.2814, 0.5422, -0.7917, 0.2854, 0.6018, -0.7459, 0.2858, 0.6013, -0.7462, 0.8218, 0.5029, -0.2678, 0.8226, 0.5012, -0.2685, 0.8009, 0.5444, -0.2494, 0.8009, 0.5444, -0.2494, 0.9457, 0.1929, -0.2614, 0.9457, 0.1929, -0.2614, 0.931, 0.2225, -0.2892, 0.9316, 0.2215, -0.2882, 0.9316, 0.2215, -0.2882, 0.931, 0.2225, -0.2892, 0.9132, 0.2672, -0.3077, 0.9132, 0.2673, -0.3077, 0.9132, 0.2673, -0.3077, 0.9132, 0.2672, -0.3077, 0.8964, 0.3357, -0.2893, 0.8959, 0.3376, -0.2889, 0.8959, 0.3376, -0.2889, 0.8964, 0.3357, -0.2893, 0.8613, 0.4228, -0.2818, 0.8608, 0.4238, -0.2819, 0.8608, 0.4238, -0.2819, 0.8613, 0.4228, -0.2818, 0.8226, 0.5012, -0.2685, 0.8218, 0.5029, -0.2678, 0.7879, 0.4735, 0.3937, 0.7883, 0.4727, 0.3939, 0.7728, 0.5036, 0.3862, 0.7728, 0.5036, 0.3862, 0.8585, 0.2201, 0.4632, 0.8585, 0.2201, 0.4632, 0.8646, 0.2292, 0.4471, 0.8646, 0.2293, 0.447, 0.8646, 0.2293, 0.447, 0.8646, 0.2292, 0.4471, 0.862, 0.2724, 0.4274, 0.862, 0.2727, 0.4274, 0.862, 0.2727, 0.4274, 0.862, 0.2724, 0.4274, 0.8415, 0.3423, 0.418, 0.8414, 0.3427, 0.418, 0.8414, 0.3427, 0.418, 0.8415, 0.3423, 0.418, 0.8164, 0.4101, 0.4067, 0.8162, 0.4105, 0.4066, 0.8162, 0.4105, 0.4066, 0.8164, 0.4101, 0.4067, 0.7883, 0.4727, 0.3939, 0.7879, 0.4735, 0.3937, -0.1007, 0.5015, 0.8592, -0.1006, 0.5035, 0.8581, -0.09886, 0.5282, 0.8434, -0.09886, 0.5282, 0.8434, 0.03112, 0.23, 0.9727, 0.03112, 0.23, 0.9727, -0.02839, 0.2438, 0.9694, -0.0322, 0.2446, 0.9691, -0.0322, 0.2446, 0.9691, -0.02839, 0.2438, 0.9694, -0.09906, 0.2821, 0.9542, -0.09946, 0.283, 0.9539, -0.09946, 0.283, 0.9539, -0.09906, 0.2821, 0.9542, -0.1093, 0.3451, 0.9322, -0.1093, 0.3451, 0.9322, -0.1093, 0.3451, 0.9322, -0.1093, 0.3451, 0.9322, -0.1051, 0.431, 0.8962, -0.1052, 0.4285, 0.8974, -0.1052, 0.4285, 0.8974, -0.1051, 0.431, 0.8962, -0.1006, 0.5035, 0.8581, -0.1007, 0.5015, 0.8592, -0.8476, 0.5193, 0.1092, -0.8473, 0.5198, 0.1092, -0.8367, 0.5369, 0.1078, -0.8367, 0.5369, 0.1078, -0.9786, 0.1624, 0.1261, -0.9786, 0.1624, 0.1261, -0.9719, 0.1991, 0.1253, -0.9719, 0.1993, 0.1253, -0.9719, 0.1993, 0.1253, -0.9719, 0.1991, 0.1253, -0.9545, 0.2717, 0.123, -0.9544, 0.2721, 0.123, -0.9544, 0.2721, 0.123, -0.9545, 0.2717, 0.123, -0.9274, 0.3543, 0.1195, -0.9274, 0.3544, 0.1195, -0.9274, 0.3544, 0.1195, -0.9274, 0.3543, 0.1195, -0.8845, 0.4524, 0.114, -0.8851, 0.4512, 0.1141, -0.8851, 0.4512, 0.1141, -0.8845, 0.4524, 0.114, -0.8473, 0.5198, 0.1092, -0.8476, 0.5193, 0.1092, 0.8359, 0.5477, -0.03629, 0.8362, 0.5472, -0.03751, 0.8314, 0.5554, -0.0185, 0.8314, 0.5554, -0.0185, 0.9726, 0.1624, -0.1664, 0.9726, 0.1624, -0.1664, 0.966, 0.1991, -0.1652, 0.9659, 0.1993, -0.1652, 0.9659, 0.1993, -0.1652, 0.966, 0.1991, -0.1652, 0.9486, 0.2717, -0.1623, 0.9485, 0.2721, -0.1623, 0.9485, 0.2721, -0.1623, 0.9486, 0.2717, -0.1623, 0.9321, 0.3314, -0.1465, 0.9317, 0.3328, -0.1456, 0.9317, 0.3328, -0.1456, 0.9321, 0.3314, -0.1465, 0.8887, 0.4486, -0.09486, 0.886, 0.4544, -0.09244, 0.886, 0.4544, -0.09244, 0.8887, 0.4486, -0.09486, 0.8362, 0.5472, -0.03751, 0.8359, 0.5477, -0.03629])] * 3)])

# ---- objects
ob_foliage01_col_002 = bpy.data.objects.new('Foliage01_col.002', me_foliage01_col_002)

# ---- transforms, parenting, visibility, modifiers, constraints
ob_foliage01_col_002.location = (-9.313e-10, 0.0, 0.0)
ob_foliage01_col_002.rotation_euler = (1.571, -2.98e-08, 5.168)
ob_foliage01_col_002.color = (0.8, 0.8, 0.8, 1.0)

# ---- collection membership
col_collection.objects.link(ob_foliage01_col_002)

# ---- scene / render settings (as saved in the file)
scene.frame_start = 1; scene.frame_end = 250; scene.frame_set(1)
scene.render.engine = 'BLENDER_EEVEE_NEXT'
scene.cycles.sampling_pattern = 'TABULATED_SOBOL'
scene.cycles.use_light_tree = False
scene.view_settings.view_transform = 'Filmic'
bpy.context.view_layer.update()

# ---- added for rendering (the .blend has no active camera and no usable light): camera, sun
cam_auto = bpy.data.cameras.new('AutoCamera')
cam_auto.lens = 50.0
cam_auto.sensor_width = 36.0
cam_auto.clip_end = 1000.0
ob_auto_camera = bpy.data.objects.new('AutoCamera', cam_auto)
scene.collection.objects.link(ob_auto_camera)
ob_auto_camera.location = (2.05437, -2.4581, 1.99513)
ob_auto_camera.rotation_euler = (1.09748, -7.21219e-08, 0.694738)
scene.camera = ob_auto_camera
light_auto_sun = bpy.data.lights.new('AutoSun', 'SUN')
light_auto_sun.energy = 3.0
light_auto_sun.angle = 0.0523599
ob_auto_sun = bpy.data.objects.new('AutoSun', light_auto_sun)
scene.collection.objects.link(ob_auto_sun)
ob_auto_sun.rotation_euler = (0.872665, 0.174533, 0.523599)
bpy.context.view_layer.update()
